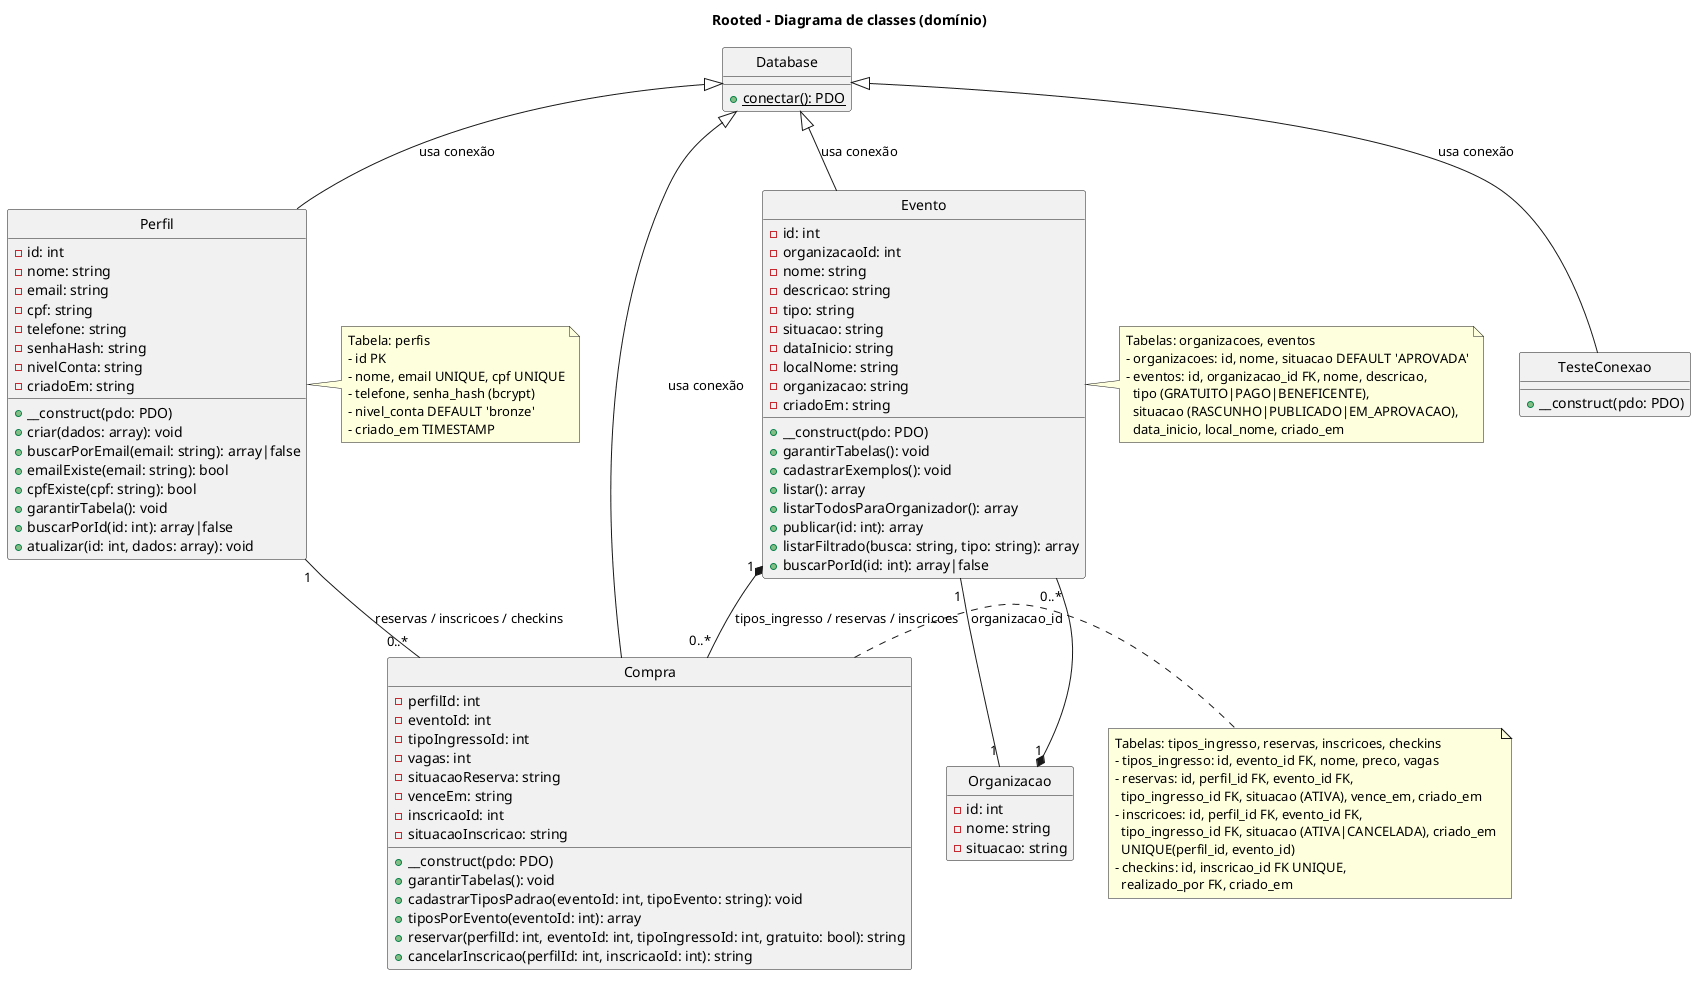

The diagram above was rendered by PlantUML. Its source (embedded in the PNG):
@startuml
title Rooted - Diagrama de classes (domínio)
hide empty methods
hide circle

class Database {
  {static} +conectar(): PDO
}

class Perfil {
  -id: int
  -nome: string
  -email: string
  -cpf: string
  -telefone: string
  -senhaHash: string
  -nivelConta: string
  -criadoEm: string
  +__construct(pdo: PDO)
  +criar(dados: array): void
  +buscarPorEmail(email: string): array|false
  +emailExiste(email: string): bool
  +cpfExiste(cpf: string): bool
  +garantirTabela(): void
  +buscarPorId(id: int): array|false
  +atualizar(id: int, dados: array): void
}

class Evento {
  -id: int
  -organizacaoId: int
  -nome: string
  -descricao: string
  -tipo: string
  -situacao: string
  -dataInicio: string
  -localNome: string
  -organizacao: string
  -criadoEm: string
  +__construct(pdo: PDO)
  +garantirTabelas(): void
  +cadastrarExemplos(): void
  +listar(): array
  +listarTodosParaOrganizador(): array
  +publicar(id: int): array
  +listarFiltrado(busca: string, tipo: string): array
  +buscarPorId(id: int): array|false
}

class Compra {
  -perfilId: int
  -eventoId: int
  -tipoIngressoId: int
  -vagas: int
  -situacaoReserva: string
  -venceEm: string
  -inscricaoId: int
  -situacaoInscricao: string
  +__construct(pdo: PDO)
  +garantirTabelas(): void
  +cadastrarTiposPadrao(eventoId: int, tipoEvento: string): void
  +tiposPorEvento(eventoId: int): array
  +reservar(perfilId: int, eventoId: int, tipoIngressoId: int, gratuito: bool): string
  +cancelarInscricao(perfilId: int, inscricaoId: int): string
}

class TesteConexao {
  +__construct(pdo: PDO)
}

note right of Perfil
  Tabela: perfis
  - id PK
  - nome, email UNIQUE, cpf UNIQUE
  - telefone, senha_hash (bcrypt)
  - nivel_conta DEFAULT 'bronze'
  - criado_em TIMESTAMP
end note

note right of Evento
  Tabelas: organizacoes, eventos
  - organizacoes: id, nome, situacao DEFAULT 'APROVADA'
  - eventos: id, organizacao_id FK, nome, descricao,
    tipo (GRATUITO|PAGO|BENEFICENTE),
    situacao (RASCUNHO|PUBLICADO|EM_APROVACAO),
    data_inicio, local_nome, criado_em
end note

note right of Compra
  Tabelas: tipos_ingresso, reservas, inscricoes, checkins
  - tipos_ingresso: id, evento_id FK, nome, preco, vagas
  - reservas: id, perfil_id FK, evento_id FK,
    tipo_ingresso_id FK, situacao (ATIVA), vence_em, criado_em
  - inscricoes: id, perfil_id FK, evento_id FK,
    tipo_ingresso_id FK, situacao (ATIVA|CANCELADA), criado_em
    UNIQUE(perfil_id, evento_id)
  - checkins: id, inscricao_id FK UNIQUE,
    realizado_por FK, criado_em
end note

Database <|-- Perfil : usa conexão
Database <|-- Evento : usa conexão
Database <|-- Compra : usa conexão
Database <|-- TesteConexao : usa conexão

Evento "1" *-- "0..*" Compra : tipos_ingresso / reservas / inscricoes
Perfil "1" -- "0..*" Compra : reservas / inscricoes / checkins
Evento "1" -- "1" Organizacao : organizacao_id
Organizacao "1" *-- "0..*" Evento

class Organizacao {
  -id: int
  -nome: string
  -situacao: string
}

@enduml